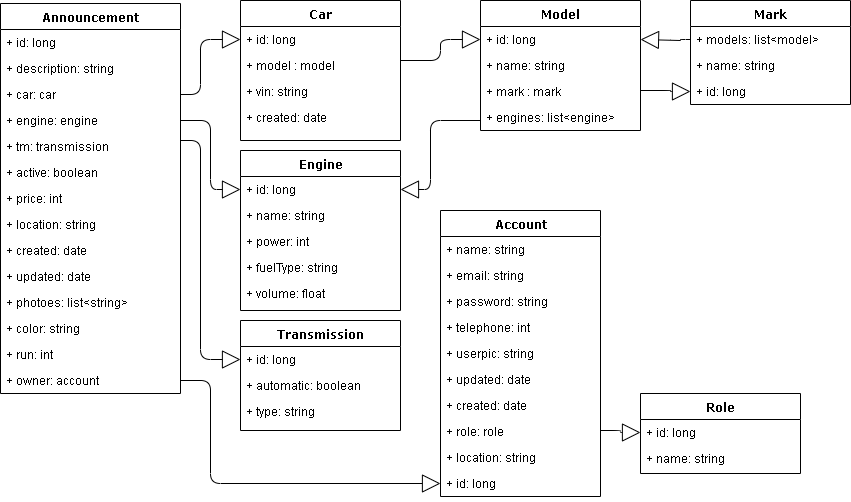

The diagram above was exported from draw.io. Its source (the exported page's mxGraphModel, read from the mxfile embedded in the PNG):
<mxGraphModel dx="1422" dy="706" grid="1" gridSize="10" guides="1" tooltips="1" connect="1" arrows="1" fold="1" page="1" pageScale="1" pageWidth="1100" pageHeight="850" background="#ffffff" math="0" shadow="0">
  <root>
    <mxCell id="0" />
    <mxCell id="1" parent="0" />
    <mxCell id="78961159f06e98e8-17" value="Announcement" style="swimlane;html=1;fontStyle=1;align=center;verticalAlign=top;childLayout=stackLayout;horizontal=1;startSize=26;horizontalStack=0;resizeParent=1;resizeLast=0;collapsible=1;marginBottom=0;swimlaneFillColor=#ffffff;rounded=0;shadow=0;comic=0;labelBackgroundColor=none;strokeWidth=1;fillColor=none;fontFamily=Verdana;fontSize=12" parent="1" vertex="1">
      <mxGeometry x="70" y="83" width="180" height="390" as="geometry" />
    </mxCell>
    <mxCell id="78961159f06e98e8-21" value="+ id: long" style="text;html=1;strokeColor=none;fillColor=none;align=left;verticalAlign=top;spacingLeft=4;spacingRight=4;whiteSpace=wrap;overflow=hidden;rotatable=0;points=[[0,0.5],[1,0.5]];portConstraint=eastwest;" parent="78961159f06e98e8-17" vertex="1">
      <mxGeometry y="26" width="180" height="26" as="geometry" />
    </mxCell>
    <mxCell id="78961159f06e98e8-25" value="+ description: string" style="text;html=1;strokeColor=none;fillColor=none;align=left;verticalAlign=top;spacingLeft=4;spacingRight=4;whiteSpace=wrap;overflow=hidden;rotatable=0;points=[[0,0.5],[1,0.5]];portConstraint=eastwest;" parent="78961159f06e98e8-17" vertex="1">
      <mxGeometry y="52" width="180" height="26" as="geometry" />
    </mxCell>
    <mxCell id="78961159f06e98e8-26" value="+ car: car" style="text;html=1;strokeColor=none;fillColor=none;align=left;verticalAlign=top;spacingLeft=4;spacingRight=4;whiteSpace=wrap;overflow=hidden;rotatable=0;points=[[0,0.5],[1,0.5]];portConstraint=eastwest;" parent="78961159f06e98e8-17" vertex="1">
      <mxGeometry y="78" width="180" height="26" as="geometry" />
    </mxCell>
    <mxCell id="dBOU2A90QQkaFYcctQKa-3" value="+ engine: engine" style="text;html=1;strokeColor=none;fillColor=none;align=left;verticalAlign=top;spacingLeft=4;spacingRight=4;whiteSpace=wrap;overflow=hidden;rotatable=0;points=[[0,0.5],[1,0.5]];portConstraint=eastwest;" vertex="1" parent="78961159f06e98e8-17">
      <mxGeometry y="104" width="180" height="26" as="geometry" />
    </mxCell>
    <mxCell id="dBOU2A90QQkaFYcctQKa-4" value="+ tm: transmission" style="text;html=1;strokeColor=none;fillColor=none;align=left;verticalAlign=top;spacingLeft=4;spacingRight=4;whiteSpace=wrap;overflow=hidden;rotatable=0;points=[[0,0.5],[1,0.5]];portConstraint=eastwest;" vertex="1" parent="78961159f06e98e8-17">
      <mxGeometry y="130" width="180" height="26" as="geometry" />
    </mxCell>
    <mxCell id="78961159f06e98e8-24" value="+ active: boolean" style="text;html=1;strokeColor=none;fillColor=none;align=left;verticalAlign=top;spacingLeft=4;spacingRight=4;whiteSpace=wrap;overflow=hidden;rotatable=0;points=[[0,0.5],[1,0.5]];portConstraint=eastwest;" parent="78961159f06e98e8-17" vertex="1">
      <mxGeometry y="156" width="180" height="26" as="geometry" />
    </mxCell>
    <mxCell id="uwDuKEtI03mn-DmLYLBz-1" value="+ price: int" style="text;html=1;strokeColor=none;fillColor=none;align=left;verticalAlign=top;spacingLeft=4;spacingRight=4;whiteSpace=wrap;overflow=hidden;rotatable=0;points=[[0,0.5],[1,0.5]];portConstraint=eastwest;" parent="78961159f06e98e8-17" vertex="1">
      <mxGeometry y="182" width="180" height="26" as="geometry" />
    </mxCell>
    <mxCell id="uwDuKEtI03mn-DmLYLBz-2" value="+ location: string" style="text;html=1;strokeColor=none;fillColor=none;align=left;verticalAlign=top;spacingLeft=4;spacingRight=4;whiteSpace=wrap;overflow=hidden;rotatable=0;points=[[0,0.5],[1,0.5]];portConstraint=eastwest;" parent="78961159f06e98e8-17" vertex="1">
      <mxGeometry y="208" width="180" height="26" as="geometry" />
    </mxCell>
    <mxCell id="uwDuKEtI03mn-DmLYLBz-6" value="+ created: date" style="text;html=1;strokeColor=none;fillColor=none;align=left;verticalAlign=top;spacingLeft=4;spacingRight=4;whiteSpace=wrap;overflow=hidden;rotatable=0;points=[[0,0.5],[1,0.5]];portConstraint=eastwest;" parent="78961159f06e98e8-17" vertex="1">
      <mxGeometry y="234" width="180" height="26" as="geometry" />
    </mxCell>
    <mxCell id="uwDuKEtI03mn-DmLYLBz-7" value="+ updated: date" style="text;html=1;strokeColor=none;fillColor=none;align=left;verticalAlign=top;spacingLeft=4;spacingRight=4;whiteSpace=wrap;overflow=hidden;rotatable=0;points=[[0,0.5],[1,0.5]];portConstraint=eastwest;" parent="78961159f06e98e8-17" vertex="1">
      <mxGeometry y="260" width="180" height="26" as="geometry" />
    </mxCell>
    <mxCell id="uwDuKEtI03mn-DmLYLBz-44" value="+ photoes: list&amp;lt;string&amp;gt;" style="text;html=1;strokeColor=none;fillColor=none;align=left;verticalAlign=top;spacingLeft=4;spacingRight=4;whiteSpace=wrap;overflow=hidden;rotatable=0;points=[[0,0.5],[1,0.5]];portConstraint=eastwest;" parent="78961159f06e98e8-17" vertex="1">
      <mxGeometry y="286" width="180" height="26" as="geometry" />
    </mxCell>
    <mxCell id="dBOU2A90QQkaFYcctQKa-5" value="+ color: string" style="text;html=1;strokeColor=none;fillColor=none;align=left;verticalAlign=top;spacingLeft=4;spacingRight=4;whiteSpace=wrap;overflow=hidden;rotatable=0;points=[[0,0.5],[1,0.5]];portConstraint=eastwest;" vertex="1" parent="78961159f06e98e8-17">
      <mxGeometry y="312" width="180" height="26" as="geometry" />
    </mxCell>
    <mxCell id="dBOU2A90QQkaFYcctQKa-7" value="+ run: int" style="text;html=1;strokeColor=none;fillColor=none;align=left;verticalAlign=top;spacingLeft=4;spacingRight=4;whiteSpace=wrap;overflow=hidden;rotatable=0;points=[[0,0.5],[1,0.5]];portConstraint=eastwest;" vertex="1" parent="78961159f06e98e8-17">
      <mxGeometry y="338" width="180" height="26" as="geometry" />
    </mxCell>
    <mxCell id="dBOU2A90QQkaFYcctQKa-19" value="+ owner: account" style="text;html=1;strokeColor=none;fillColor=none;align=left;verticalAlign=top;spacingLeft=4;spacingRight=4;whiteSpace=wrap;overflow=hidden;rotatable=0;points=[[0,0.5],[1,0.5]];portConstraint=eastwest;" vertex="1" parent="78961159f06e98e8-17">
      <mxGeometry y="364" width="180" height="26" as="geometry" />
    </mxCell>
    <mxCell id="78961159f06e98e8-30" value="Car" style="swimlane;html=1;fontStyle=1;align=center;verticalAlign=top;childLayout=stackLayout;horizontal=1;startSize=26;horizontalStack=0;resizeParent=1;resizeLast=0;collapsible=1;marginBottom=0;swimlaneFillColor=#ffffff;rounded=0;shadow=0;comic=0;labelBackgroundColor=none;strokeWidth=1;fillColor=none;fontFamily=Verdana;fontSize=12" parent="1" vertex="1">
      <mxGeometry x="310" y="80" width="160" height="140" as="geometry" />
    </mxCell>
    <mxCell id="78961159f06e98e8-31" value="+ id: long" style="text;html=1;strokeColor=none;fillColor=none;align=left;verticalAlign=top;spacingLeft=4;spacingRight=4;whiteSpace=wrap;overflow=hidden;rotatable=0;points=[[0,0.5],[1,0.5]];portConstraint=eastwest;" parent="78961159f06e98e8-30" vertex="1">
      <mxGeometry y="26" width="160" height="26" as="geometry" />
    </mxCell>
    <mxCell id="78961159f06e98e8-33" value="+ model : model" style="text;html=1;strokeColor=none;fillColor=none;align=left;verticalAlign=top;spacingLeft=4;spacingRight=4;whiteSpace=wrap;overflow=hidden;rotatable=0;points=[[0,0.5],[1,0.5]];portConstraint=eastwest;" parent="78961159f06e98e8-30" vertex="1">
      <mxGeometry y="52" width="160" height="26" as="geometry" />
    </mxCell>
    <mxCell id="78961159f06e98e8-34" value="+ vin: string" style="text;html=1;strokeColor=none;fillColor=none;align=left;verticalAlign=top;spacingLeft=4;spacingRight=4;whiteSpace=wrap;overflow=hidden;rotatable=0;points=[[0,0.5],[1,0.5]];portConstraint=eastwest;" parent="78961159f06e98e8-30" vertex="1">
      <mxGeometry y="78" width="160" height="26" as="geometry" />
    </mxCell>
    <mxCell id="78961159f06e98e8-40" value="+ created: date" style="text;html=1;strokeColor=none;fillColor=none;align=left;verticalAlign=top;spacingLeft=4;spacingRight=4;whiteSpace=wrap;overflow=hidden;rotatable=0;points=[[0,0.5],[1,0.5]];portConstraint=eastwest;" parent="78961159f06e98e8-30" vertex="1">
      <mxGeometry y="104" width="160" height="26" as="geometry" />
    </mxCell>
    <mxCell id="78961159f06e98e8-43" value="Engine" style="swimlane;html=1;fontStyle=1;align=center;verticalAlign=top;childLayout=stackLayout;horizontal=1;startSize=26;horizontalStack=0;resizeParent=1;resizeLast=0;collapsible=1;marginBottom=0;swimlaneFillColor=#ffffff;rounded=0;shadow=0;comic=0;labelBackgroundColor=none;strokeWidth=1;fillColor=none;fontFamily=Verdana;fontSize=12" parent="1" vertex="1">
      <mxGeometry x="310" y="230" width="160" height="160" as="geometry" />
    </mxCell>
    <mxCell id="uwDuKEtI03mn-DmLYLBz-11" value="+ id: long" style="text;html=1;strokeColor=none;fillColor=none;align=left;verticalAlign=top;spacingLeft=4;spacingRight=4;whiteSpace=wrap;overflow=hidden;rotatable=0;points=[[0,0.5],[1,0.5]];portConstraint=eastwest;" parent="78961159f06e98e8-43" vertex="1">
      <mxGeometry y="26" width="160" height="26" as="geometry" />
    </mxCell>
    <mxCell id="uwDuKEtI03mn-DmLYLBz-12" value="+ name: string" style="text;html=1;strokeColor=none;fillColor=none;align=left;verticalAlign=top;spacingLeft=4;spacingRight=4;whiteSpace=wrap;overflow=hidden;rotatable=0;points=[[0,0.5],[1,0.5]];portConstraint=eastwest;" parent="78961159f06e98e8-43" vertex="1">
      <mxGeometry y="52" width="160" height="26" as="geometry" />
    </mxCell>
    <mxCell id="uwDuKEtI03mn-DmLYLBz-13" value="+ power: int" style="text;html=1;strokeColor=none;fillColor=none;align=left;verticalAlign=top;spacingLeft=4;spacingRight=4;whiteSpace=wrap;overflow=hidden;rotatable=0;points=[[0,0.5],[1,0.5]];portConstraint=eastwest;" parent="78961159f06e98e8-43" vertex="1">
      <mxGeometry y="78" width="160" height="26" as="geometry" />
    </mxCell>
    <mxCell id="78961159f06e98e8-50" value="+ fuelType: string" style="text;html=1;strokeColor=none;fillColor=none;align=left;verticalAlign=top;spacingLeft=4;spacingRight=4;whiteSpace=wrap;overflow=hidden;rotatable=0;points=[[0,0.5],[1,0.5]];portConstraint=eastwest;" parent="78961159f06e98e8-43" vertex="1">
      <mxGeometry y="104" width="160" height="26" as="geometry" />
    </mxCell>
    <mxCell id="uwDuKEtI03mn-DmLYLBz-55" value="+&amp;nbsp;volume: float" style="text;html=1;strokeColor=none;fillColor=none;align=left;verticalAlign=top;spacingLeft=4;spacingRight=4;whiteSpace=wrap;overflow=hidden;rotatable=0;points=[[0,0.5],[1,0.5]];portConstraint=eastwest;" parent="78961159f06e98e8-43" vertex="1">
      <mxGeometry y="130" width="160" height="26" as="geometry" />
    </mxCell>
    <mxCell id="78961159f06e98e8-56" value="Account" style="swimlane;html=1;fontStyle=1;align=center;verticalAlign=top;childLayout=stackLayout;horizontal=1;startSize=26;horizontalStack=0;resizeParent=1;resizeLast=0;collapsible=1;marginBottom=0;swimlaneFillColor=#ffffff;rounded=0;shadow=0;comic=0;labelBackgroundColor=none;strokeWidth=1;fillColor=none;fontFamily=Verdana;fontSize=12" parent="1" vertex="1">
      <mxGeometry x="510" y="290" width="160" height="286" as="geometry" />
    </mxCell>
    <mxCell id="78961159f06e98e8-58" value="+ name: string" style="text;html=1;strokeColor=none;fillColor=none;align=left;verticalAlign=top;spacingLeft=4;spacingRight=4;whiteSpace=wrap;overflow=hidden;rotatable=0;points=[[0,0.5],[1,0.5]];portConstraint=eastwest;" parent="78961159f06e98e8-56" vertex="1">
      <mxGeometry y="26" width="160" height="26" as="geometry" />
    </mxCell>
    <mxCell id="78961159f06e98e8-59" value="+ email: string" style="text;html=1;strokeColor=none;fillColor=none;align=left;verticalAlign=top;spacingLeft=4;spacingRight=4;whiteSpace=wrap;overflow=hidden;rotatable=0;points=[[0,0.5],[1,0.5]];portConstraint=eastwest;" parent="78961159f06e98e8-56" vertex="1">
      <mxGeometry y="52" width="160" height="26" as="geometry" />
    </mxCell>
    <mxCell id="78961159f06e98e8-60" value="+ password: string" style="text;html=1;strokeColor=none;fillColor=none;align=left;verticalAlign=top;spacingLeft=4;spacingRight=4;whiteSpace=wrap;overflow=hidden;rotatable=0;points=[[0,0.5],[1,0.5]];portConstraint=eastwest;" parent="78961159f06e98e8-56" vertex="1">
      <mxGeometry y="78" width="160" height="26" as="geometry" />
    </mxCell>
    <mxCell id="78961159f06e98e8-61" value="+ telephone: int" style="text;html=1;strokeColor=none;fillColor=none;align=left;verticalAlign=top;spacingLeft=4;spacingRight=4;whiteSpace=wrap;overflow=hidden;rotatable=0;points=[[0,0.5],[1,0.5]];portConstraint=eastwest;" parent="78961159f06e98e8-56" vertex="1">
      <mxGeometry y="104" width="160" height="26" as="geometry" />
    </mxCell>
    <mxCell id="78961159f06e98e8-62" value="+ userpic: string" style="text;html=1;strokeColor=none;fillColor=none;align=left;verticalAlign=top;spacingLeft=4;spacingRight=4;whiteSpace=wrap;overflow=hidden;rotatable=0;points=[[0,0.5],[1,0.5]];portConstraint=eastwest;" parent="78961159f06e98e8-56" vertex="1">
      <mxGeometry y="130" width="160" height="26" as="geometry" />
    </mxCell>
    <mxCell id="uwDuKEtI03mn-DmLYLBz-70" value="+ updated: date" style="text;html=1;strokeColor=none;fillColor=none;align=left;verticalAlign=top;spacingLeft=4;spacingRight=4;whiteSpace=wrap;overflow=hidden;rotatable=0;points=[[0,0.5],[1,0.5]];portConstraint=eastwest;" parent="78961159f06e98e8-56" vertex="1">
      <mxGeometry y="156" width="160" height="26" as="geometry" />
    </mxCell>
    <mxCell id="uwDuKEtI03mn-DmLYLBz-69" value="+ created: date" style="text;html=1;strokeColor=none;fillColor=none;align=left;verticalAlign=top;spacingLeft=4;spacingRight=4;whiteSpace=wrap;overflow=hidden;rotatable=0;points=[[0,0.5],[1,0.5]];portConstraint=eastwest;" parent="78961159f06e98e8-56" vertex="1">
      <mxGeometry y="182" width="160" height="26" as="geometry" />
    </mxCell>
    <mxCell id="78961159f06e98e8-63" value="+ role: role" style="text;html=1;strokeColor=none;fillColor=none;align=left;verticalAlign=top;spacingLeft=4;spacingRight=4;whiteSpace=wrap;overflow=hidden;rotatable=0;points=[[0,0.5],[1,0.5]];portConstraint=eastwest;" parent="78961159f06e98e8-56" vertex="1">
      <mxGeometry y="208" width="160" height="26" as="geometry" />
    </mxCell>
    <mxCell id="dBOU2A90QQkaFYcctQKa-2" value="+ location: string" style="text;html=1;strokeColor=none;fillColor=none;align=left;verticalAlign=top;spacingLeft=4;spacingRight=4;whiteSpace=wrap;overflow=hidden;rotatable=0;points=[[0,0.5],[1,0.5]];portConstraint=eastwest;" vertex="1" parent="78961159f06e98e8-56">
      <mxGeometry y="234" width="160" height="26" as="geometry" />
    </mxCell>
    <mxCell id="dBOU2A90QQkaFYcctQKa-17" value="+ id: long" style="text;html=1;strokeColor=none;fillColor=none;align=left;verticalAlign=top;spacingLeft=4;spacingRight=4;whiteSpace=wrap;overflow=hidden;rotatable=0;points=[[0,0.5],[1,0.5]];portConstraint=eastwest;" vertex="1" parent="78961159f06e98e8-56">
      <mxGeometry y="260" width="160" height="26" as="geometry" />
    </mxCell>
    <mxCell id="uwDuKEtI03mn-DmLYLBz-18" value="Model&lt;br&gt;" style="swimlane;html=1;fontStyle=1;align=center;verticalAlign=top;childLayout=stackLayout;horizontal=1;startSize=26;horizontalStack=0;resizeParent=1;resizeLast=0;collapsible=1;marginBottom=0;swimlaneFillColor=#ffffff;rounded=0;shadow=0;comic=0;labelBackgroundColor=none;strokeWidth=1;fillColor=none;fontFamily=Verdana;fontSize=12" parent="1" vertex="1">
      <mxGeometry x="550" y="80" width="160" height="130" as="geometry" />
    </mxCell>
    <mxCell id="uwDuKEtI03mn-DmLYLBz-19" value="+ id: long" style="text;html=1;strokeColor=none;fillColor=none;align=left;verticalAlign=top;spacingLeft=4;spacingRight=4;whiteSpace=wrap;overflow=hidden;rotatable=0;points=[[0,0.5],[1,0.5]];portConstraint=eastwest;" parent="uwDuKEtI03mn-DmLYLBz-18" vertex="1">
      <mxGeometry y="26" width="160" height="26" as="geometry" />
    </mxCell>
    <mxCell id="uwDuKEtI03mn-DmLYLBz-20" value="+ name: string" style="text;html=1;strokeColor=none;fillColor=none;align=left;verticalAlign=top;spacingLeft=4;spacingRight=4;whiteSpace=wrap;overflow=hidden;rotatable=0;points=[[0,0.5],[1,0.5]];portConstraint=eastwest;" parent="uwDuKEtI03mn-DmLYLBz-18" vertex="1">
      <mxGeometry y="52" width="160" height="26" as="geometry" />
    </mxCell>
    <mxCell id="uwDuKEtI03mn-DmLYLBz-5" style="edgeStyle=orthogonalEdgeStyle;html=1;labelBackgroundColor=none;startFill=0;startSize=8;endArrow=block;endFill=0;endSize=16;fontFamily=Verdana;fontSize=12;entryX=1;entryY=0.5;entryDx=0;entryDy=0;" parent="uwDuKEtI03mn-DmLYLBz-18" edge="1" target="uwDuKEtI03mn-DmLYLBz-11">
      <mxGeometry relative="1" as="geometry">
        <Array as="points">
          <mxPoint x="-50" y="120" />
          <mxPoint x="-50" y="189" />
        </Array>
        <mxPoint y="120" as="sourcePoint" />
        <mxPoint x="60" y="40" as="targetPoint" />
      </mxGeometry>
    </mxCell>
    <mxCell id="uwDuKEtI03mn-DmLYLBz-27" value="+ mark : mark" style="text;html=1;strokeColor=none;fillColor=none;align=left;verticalAlign=top;spacingLeft=4;spacingRight=4;whiteSpace=wrap;overflow=hidden;rotatable=0;points=[[0,0.5],[1,0.5]];portConstraint=eastwest;" parent="uwDuKEtI03mn-DmLYLBz-18" vertex="1">
      <mxGeometry y="78" width="160" height="26" as="geometry" />
    </mxCell>
    <mxCell id="uwDuKEtI03mn-DmLYLBz-47" value="+ engines: list&amp;lt;engine&amp;gt;" style="text;html=1;strokeColor=none;fillColor=none;align=left;verticalAlign=top;spacingLeft=4;spacingRight=4;whiteSpace=wrap;overflow=hidden;rotatable=0;points=[[0,0.5],[1,0.5]];portConstraint=eastwest;" parent="uwDuKEtI03mn-DmLYLBz-18" vertex="1">
      <mxGeometry y="104" width="160" height="26" as="geometry" />
    </mxCell>
    <mxCell id="uwDuKEtI03mn-DmLYLBz-21" style="edgeStyle=orthogonalEdgeStyle;html=1;labelBackgroundColor=none;startFill=0;startSize=8;endArrow=block;endFill=0;endSize=16;fontFamily=Verdana;fontSize=12;entryX=0;entryY=0.5;entryDx=0;entryDy=0;" parent="1" target="uwDuKEtI03mn-DmLYLBz-19" edge="1">
      <mxGeometry relative="1" as="geometry">
        <Array as="points">
          <mxPoint x="470" y="140" />
          <mxPoint x="510" y="140" />
          <mxPoint x="510" y="119" />
        </Array>
        <mxPoint x="470" y="140" as="sourcePoint" />
        <mxPoint x="820" y="70" as="targetPoint" />
      </mxGeometry>
    </mxCell>
    <mxCell id="uwDuKEtI03mn-DmLYLBz-28" value="Mark" style="swimlane;html=1;fontStyle=1;align=center;verticalAlign=top;childLayout=stackLayout;horizontal=1;startSize=26;horizontalStack=0;resizeParent=1;resizeLast=0;collapsible=1;marginBottom=0;swimlaneFillColor=#ffffff;rounded=0;shadow=0;comic=0;labelBackgroundColor=none;strokeWidth=1;fillColor=none;fontFamily=Verdana;fontSize=12" parent="1" vertex="1">
      <mxGeometry x="760" y="80" width="160" height="104" as="geometry" />
    </mxCell>
    <mxCell id="dBOU2A90QQkaFYcctQKa-10" value="+ models: list&amp;lt;model&amp;gt;" style="text;html=1;strokeColor=none;fillColor=none;align=left;verticalAlign=top;spacingLeft=4;spacingRight=4;whiteSpace=wrap;overflow=hidden;rotatable=0;points=[[0,0.5],[1,0.5]];portConstraint=eastwest;" vertex="1" parent="uwDuKEtI03mn-DmLYLBz-28">
      <mxGeometry y="26" width="160" height="26" as="geometry" />
    </mxCell>
    <mxCell id="uwDuKEtI03mn-DmLYLBz-30" value="+ name: string" style="text;html=1;strokeColor=none;fillColor=none;align=left;verticalAlign=top;spacingLeft=4;spacingRight=4;whiteSpace=wrap;overflow=hidden;rotatable=0;points=[[0,0.5],[1,0.5]];portConstraint=eastwest;" parent="uwDuKEtI03mn-DmLYLBz-28" vertex="1">
      <mxGeometry y="52" width="160" height="26" as="geometry" />
    </mxCell>
    <mxCell id="dBOU2A90QQkaFYcctQKa-9" value="+ id: long" style="text;html=1;strokeColor=none;fillColor=none;align=left;verticalAlign=top;spacingLeft=4;spacingRight=4;whiteSpace=wrap;overflow=hidden;rotatable=0;points=[[0,0.5],[1,0.5]];portConstraint=eastwest;" vertex="1" parent="uwDuKEtI03mn-DmLYLBz-28">
      <mxGeometry y="78" width="160" height="26" as="geometry" />
    </mxCell>
    <mxCell id="uwDuKEtI03mn-DmLYLBz-37" value="Transmission" style="swimlane;html=1;fontStyle=1;align=center;verticalAlign=top;childLayout=stackLayout;horizontal=1;startSize=26;horizontalStack=0;resizeParent=1;resizeLast=0;collapsible=1;marginBottom=0;swimlaneFillColor=#ffffff;rounded=0;shadow=0;comic=0;labelBackgroundColor=none;strokeWidth=1;fillColor=none;fontFamily=Verdana;fontSize=12" parent="1" vertex="1">
      <mxGeometry x="310" y="400" width="160" height="110" as="geometry" />
    </mxCell>
    <mxCell id="uwDuKEtI03mn-DmLYLBz-38" value="+ id: long" style="text;html=1;strokeColor=none;fillColor=none;align=left;verticalAlign=top;spacingLeft=4;spacingRight=4;whiteSpace=wrap;overflow=hidden;rotatable=0;points=[[0,0.5],[1,0.5]];portConstraint=eastwest;" parent="uwDuKEtI03mn-DmLYLBz-37" vertex="1">
      <mxGeometry y="26" width="160" height="26" as="geometry" />
    </mxCell>
    <mxCell id="uwDuKEtI03mn-DmLYLBz-40" value="+ automatic: boolean" style="text;html=1;strokeColor=none;fillColor=none;align=left;verticalAlign=top;spacingLeft=4;spacingRight=4;whiteSpace=wrap;overflow=hidden;rotatable=0;points=[[0,0.5],[1,0.5]];portConstraint=eastwest;" parent="uwDuKEtI03mn-DmLYLBz-37" vertex="1">
      <mxGeometry y="52" width="160" height="26" as="geometry" />
    </mxCell>
    <mxCell id="uwDuKEtI03mn-DmLYLBz-41" value="+ type: string" style="text;html=1;strokeColor=none;fillColor=none;align=left;verticalAlign=top;spacingLeft=4;spacingRight=4;whiteSpace=wrap;overflow=hidden;rotatable=0;points=[[0,0.5],[1,0.5]];portConstraint=eastwest;" parent="uwDuKEtI03mn-DmLYLBz-37" vertex="1">
      <mxGeometry y="78" width="160" height="26" as="geometry" />
    </mxCell>
    <mxCell id="uwDuKEtI03mn-DmLYLBz-49" style="edgeStyle=orthogonalEdgeStyle;html=1;labelBackgroundColor=none;startFill=0;startSize=8;endArrow=block;endFill=0;endSize=16;fontFamily=Verdana;fontSize=12;entryX=0;entryY=0.5;entryDx=0;entryDy=0;" parent="1" edge="1" target="dBOU2A90QQkaFYcctQKa-9">
      <mxGeometry relative="1" as="geometry">
        <Array as="points">
          <mxPoint x="740" y="170" />
          <mxPoint x="740" y="171" />
        </Array>
        <mxPoint x="710" y="170" as="sourcePoint" />
        <mxPoint x="750" y="170" as="targetPoint" />
      </mxGeometry>
    </mxCell>
    <mxCell id="uwDuKEtI03mn-DmLYLBz-64" style="edgeStyle=orthogonalEdgeStyle;html=1;labelBackgroundColor=none;startFill=0;startSize=8;endArrow=block;endFill=0;endSize=16;fontFamily=Verdana;fontSize=12;entryX=0;entryY=0.5;entryDx=0;entryDy=0;" parent="1" edge="1" target="uwDuKEtI03mn-DmLYLBz-38">
      <mxGeometry relative="1" as="geometry">
        <Array as="points">
          <mxPoint x="270" y="220" />
          <mxPoint x="270" y="439" />
        </Array>
        <mxPoint x="250" y="220" as="sourcePoint" />
        <mxPoint x="320" y="280" as="targetPoint" />
      </mxGeometry>
    </mxCell>
    <mxCell id="uwDuKEtI03mn-DmLYLBz-65" value="Role" style="swimlane;html=1;fontStyle=1;align=center;verticalAlign=top;childLayout=stackLayout;horizontal=1;startSize=26;horizontalStack=0;resizeParent=1;resizeLast=0;collapsible=1;marginBottom=0;swimlaneFillColor=#ffffff;rounded=0;shadow=0;comic=0;labelBackgroundColor=none;strokeWidth=1;fillColor=none;fontFamily=Verdana;fontSize=12" parent="1" vertex="1">
      <mxGeometry x="710" y="473" width="160" height="80" as="geometry" />
    </mxCell>
    <mxCell id="uwDuKEtI03mn-DmLYLBz-66" value="+ id: long" style="text;html=1;strokeColor=none;fillColor=none;align=left;verticalAlign=top;spacingLeft=4;spacingRight=4;whiteSpace=wrap;overflow=hidden;rotatable=0;points=[[0,0.5],[1,0.5]];portConstraint=eastwest;" parent="uwDuKEtI03mn-DmLYLBz-65" vertex="1">
      <mxGeometry y="26" width="160" height="26" as="geometry" />
    </mxCell>
    <mxCell id="uwDuKEtI03mn-DmLYLBz-67" value="+ name: string" style="text;html=1;strokeColor=none;fillColor=none;align=left;verticalAlign=top;spacingLeft=4;spacingRight=4;whiteSpace=wrap;overflow=hidden;rotatable=0;points=[[0,0.5],[1,0.5]];portConstraint=eastwest;" parent="uwDuKEtI03mn-DmLYLBz-65" vertex="1">
      <mxGeometry y="52" width="160" height="26" as="geometry" />
    </mxCell>
    <mxCell id="dBOU2A90QQkaFYcctQKa-12" style="edgeStyle=orthogonalEdgeStyle;html=1;labelBackgroundColor=none;startFill=0;startSize=8;endArrow=block;endFill=0;endSize=16;fontFamily=Verdana;fontSize=12;entryX=1;entryY=0.5;entryDx=0;entryDy=0;exitX=0;exitY=0.5;exitDx=0;exitDy=0;" edge="1" parent="1" source="dBOU2A90QQkaFYcctQKa-10" target="uwDuKEtI03mn-DmLYLBz-19">
      <mxGeometry relative="1" as="geometry">
        <Array as="points">
          <mxPoint x="750" y="119" />
          <mxPoint x="750" y="120" />
        </Array>
        <mxPoint x="720" y="180" as="sourcePoint" />
        <mxPoint x="770" y="181" as="targetPoint" />
      </mxGeometry>
    </mxCell>
    <mxCell id="dBOU2A90QQkaFYcctQKa-14" style="edgeStyle=orthogonalEdgeStyle;html=1;labelBackgroundColor=none;startFill=0;startSize=8;endArrow=block;endFill=0;endSize=16;fontFamily=Verdana;fontSize=12;exitX=1;exitY=0.5;exitDx=0;exitDy=0;entryX=0;entryY=0.5;entryDx=0;entryDy=0;" edge="1" parent="1" source="dBOU2A90QQkaFYcctQKa-3" target="uwDuKEtI03mn-DmLYLBz-11">
      <mxGeometry relative="1" as="geometry">
        <Array as="points">
          <mxPoint x="280" y="200" />
          <mxPoint x="280" y="269" />
        </Array>
        <mxPoint x="480" y="150" as="sourcePoint" />
        <mxPoint x="300" y="280" as="targetPoint" />
      </mxGeometry>
    </mxCell>
    <mxCell id="dBOU2A90QQkaFYcctQKa-15" style="edgeStyle=orthogonalEdgeStyle;html=1;labelBackgroundColor=none;startFill=0;startSize=8;endArrow=block;endFill=0;endSize=16;fontFamily=Verdana;fontSize=12;exitX=1;exitY=0.5;exitDx=0;exitDy=0;entryX=0;entryY=0.5;entryDx=0;entryDy=0;" edge="1" parent="1" source="78961159f06e98e8-26" target="78961159f06e98e8-31">
      <mxGeometry relative="1" as="geometry">
        <Array as="points">
          <mxPoint x="270" y="174" />
          <mxPoint x="270" y="119" />
        </Array>
        <mxPoint x="260" y="210" as="sourcePoint" />
        <mxPoint x="320" y="289" as="targetPoint" />
      </mxGeometry>
    </mxCell>
    <mxCell id="dBOU2A90QQkaFYcctQKa-18" style="edgeStyle=orthogonalEdgeStyle;html=1;labelBackgroundColor=none;startFill=0;startSize=8;endArrow=block;endFill=0;endSize=16;fontFamily=Verdana;fontSize=12;entryX=0;entryY=0.5;entryDx=0;entryDy=0;exitX=1;exitY=0.5;exitDx=0;exitDy=0;" edge="1" parent="1" source="dBOU2A90QQkaFYcctQKa-19" target="dBOU2A90QQkaFYcctQKa-17">
      <mxGeometry relative="1" as="geometry">
        <Array as="points">
          <mxPoint x="280" y="460" />
          <mxPoint x="280" y="563" />
        </Array>
        <mxPoint x="250" y="440" as="sourcePoint" />
        <mxPoint x="310" y="529" as="targetPoint" />
      </mxGeometry>
    </mxCell>
    <mxCell id="dBOU2A90QQkaFYcctQKa-20" style="edgeStyle=orthogonalEdgeStyle;html=1;labelBackgroundColor=none;startFill=0;startSize=8;endArrow=block;endFill=0;endSize=16;fontFamily=Verdana;fontSize=12;entryX=0;entryY=0.5;entryDx=0;entryDy=0;" edge="1" parent="1" target="uwDuKEtI03mn-DmLYLBz-66">
      <mxGeometry relative="1" as="geometry">
        <Array as="points">
          <mxPoint x="690" y="510" />
          <mxPoint x="690" y="512" />
        </Array>
        <mxPoint x="670" y="510" as="sourcePoint" />
        <mxPoint x="920" y="613" as="targetPoint" />
      </mxGeometry>
    </mxCell>
  </root>
</mxGraphModel>